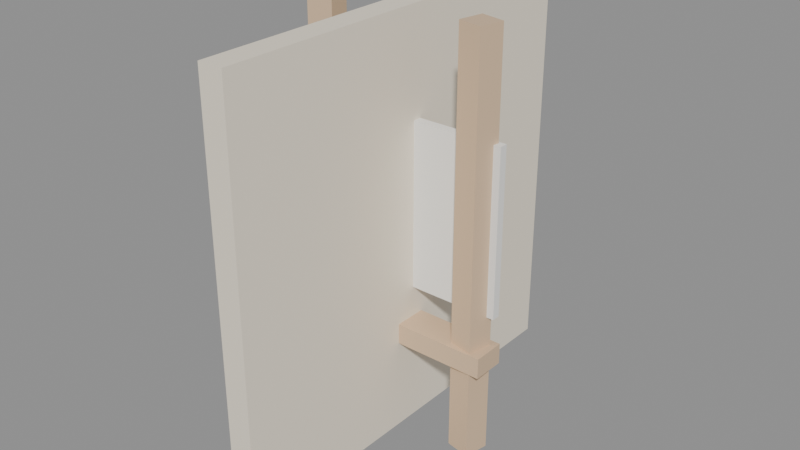 # Source: KID_CAVALETE_v01.blend  (saved by Blender 4.2.66; exported with 4.5.12 LTS)
import bpy
from mathutils import Matrix  # noqa: F401  (used for matrix-valued properties, if any)

bpy.ops.wm.read_factory_settings(use_empty=True)
scene = bpy.context.scene
scene.name = 'Scene'

# ---- materials (node trees are filled in below, after node groups)
mat_polyroom_pbr = bpy.data.materials.new('Polyroom_PBR')

# ---- material node trees
mat_polyroom_pbr.use_nodes = True; mat_polyroom_pbr.node_tree.nodes.clear()
_N = mat_polyroom_pbr.node_tree.nodes; _L = mat_polyroom_pbr.node_tree.links
n0 = _N.new('ShaderNodeOutputMaterial'); n0.name = 'Material Output'; n0.location = (300, 0)
n1 = _N.new('ShaderNodeBsdfPrincipled'); n1.name = 'Principled BSDF'; n1.location = (0, 0)
n2 = _N.new('ShaderNodeVertexColor'); n2.name = 'Color Attribute'; n2.location = (-300, 0)
n2.layer_name = 'Color'
_L.new(n2.outputs[0], n1.inputs[0])
_L.new(n1.outputs[0], n0.inputs[0])
n0.is_active_output = True

# ---- meshes
me_kid_cavalete_v01 = bpy.data.meshes.new('KID_CAVALETE_v01')
me_kid_cavalete_v01.from_pydata([(-0.2234, -0.03536, 0.0), (-0.2234, -0.03536, 1.0), (-0.2354, 0.02344, 0.0), (-0.2354, 0.02344, 1.0), (-0.1646, -0.02344, 0.0), (-0.1646, -0.02344, 1.0), (-0.1766, 0.03536, 0.0), (-0.1766, 0.03536, 1.0), (0.1646, -0.02344, 2.98e-08), (0.1646, -0.02344, 1.0), (0.1766, 0.03536, 2.98e-08), (0.1766, 0.03536, 1.0), (0.2234, -0.03536, 2.98e-08), (0.2234, -0.03536, 1.0), (0.2354, 0.02344, 2.98e-08), (0.2354, 0.02344, 1.0), (-0.03, -0.5, 2.98e-08), (-0.03, -0.5, 1.0), (-0.03, 0.5, 2.98e-08), (-0.03, 0.5, 1.0), (0.03, -0.5, 2.98e-08), (0.03, -0.5, 1.0), (0.03, 0.5, 2.98e-08), (0.03, 0.5, 1.0), (-0.25, 0.01, 0.35), (-0.25, 0.01, 0.75), (-0.25, 0.03, 0.35), (-0.25, 0.03, 0.75), (0.25, 0.01, 0.35), (0.25, 0.01, 0.75), (0.25, 0.03, 0.35), (0.25, 0.03, 0.75), (-0.25, -0.04, 0.225), (-0.25, -0.04, 0.275), (-0.25, 0.04, 0.225), (-0.25, 0.04, 0.275), (0.25, -0.04, 0.225), (0.25, -0.04, 0.275), (0.25, 0.04, 0.225), (0.25, 0.04, 0.275)], [], [(0, 1, 3, 2), (2, 3, 7, 6), (6, 7, 5, 4), (4, 5, 1, 0), (2, 6, 4, 0), (7, 3, 1, 5), (8, 9, 11, 10), (10, 11, 15, 14), (14, 15, 13, 12), (12, 13, 9, 8), (10, 14, 12, 8), (15, 11, 9, 13), (16, 17, 19, 18), (18, 19, 23, 22), (22, 23, 21, 20), (20, 21, 17, 16), (18, 22, 20, 16), (23, 19, 17, 21), (24, 25, 27, 26), (26, 27, 31, 30), (30, 31, 29, 28), (28, 29, 25, 24), (26, 30, 28, 24), (31, 27, 25, 29), (32, 33, 35, 34), (34, 35, 39, 38), (38, 39, 37, 36), (36, 37, 33, 32), (34, 38, 36, 32), (39, 35, 33, 37)])
_uv = me_kid_cavalete_v01.uv_layers.new(name='UVMap')
_uv.uv.foreach_set('vector', [0.8021, 0.9929, 0.8021, 0.5071, 0.8307, 0.5071, 0.8307, 0.9929, 0.9314, 0.4929, 0.9314, 0.00707, 0.96, 0.00707, 0.96, 0.4929, 0.7588, 0.9929, 0.7588, 0.5071, 0.7874, 0.5071, 0.7874, 0.9929, 0.7156, 0.9929, 0.7156, 0.5071, 0.7441, 0.5071, 0.7441, 0.9929, 0.6608, 0.8649, 0.6608, 0.894, 0.6317, 0.894, 0.6317, 0.8649, 0.5548, 0.8604, 0.5548, 0.8313, 0.5839, 0.8313, 0.5839, 0.8604, 0.8454, 0.9929, 0.8454, 0.5071, 0.874, 0.5071, 0.874, 0.9929, 0.9309, 0.9929, 0.9309, 0.5071, 0.9594, 0.5071, 0.9594, 0.9929, 0.8881, 0.9929, 0.8881, 0.5071, 0.9167, 0.5071, 0.9167, 0.9929, 0.8887, 0.4929, 0.8887, 0.00707, 0.9173, 0.00707, 0.9173, 0.4929, 0.6317, 0.8074, 0.6317, 0.7783, 0.6608, 0.7783, 0.6608, 0.8074, 0.6608, 0.8216, 0.6608, 0.8507, 0.6317, 0.8507, 0.6317, 0.8216, 0.4929, 0.4929, 0.00707, 0.4929, 0.00707, 0.00707, 0.4929, 0.00707, 0.7156, 0.4929, 0.7156, 0.00707, 0.7447, 0.00707, 0.7447, 0.4929, 0.4929, 0.9929, 0.00707, 0.9929, 0.00707, 0.5071, 0.4929, 0.5071, 0.8454, 0.4929, 0.8454, 0.00707, 0.8746, 0.00707, 0.8746, 0.4929, 0.788, 0.4929, 0.7588, 0.4929, 0.7588, 0.00707, 0.788, 0.00707, 0.8313, 0.4929, 0.8021, 0.4929, 0.8021, 0.00707, 0.8313, 0.00707, 0.5071, 0.9726, 0.5071, 0.7783, 0.5168, 0.7783, 0.5168, 0.9726, 0.7014, 0.25, 0.5071, 0.25, 0.5071, 0.00707, 0.7014, 0.00707, 0.5309, 0.9726, 0.5309, 0.7783, 0.5406, 0.7783, 0.5406, 0.9726, 0.7014, 0.5071, 0.5071, 0.5071, 0.5071, 0.2641, 0.7014, 0.2641, 0.69, 0.7641, 0.69, 0.5212, 0.6997, 0.5212, 0.6997, 0.7641, 0.9833, 0.5071, 0.9833, 0.75, 0.9736, 0.75, 0.9736, 0.5071, 0.5791, 0.8171, 0.5548, 0.8171, 0.5548, 0.7783, 0.5791, 0.7783, 0.6374, 0.7641, 0.6131, 0.7641, 0.6131, 0.5212, 0.6374, 0.5212, 0.6175, 0.8171, 0.5932, 0.8171, 0.5932, 0.7783, 0.6175, 0.7783, 0.6758, 0.7641, 0.6515, 0.7641, 0.6515, 0.5212, 0.6758, 0.5212, 0.5459, 0.5212, 0.5459, 0.7641, 0.5071, 0.7641, 0.5071, 0.5212, 0.5601, 0.7641, 0.5601, 0.5212, 0.5989, 0.5212, 0.5989, 0.7641])
_ca = me_kid_cavalete_v01.color_attributes.new('Color', 'FLOAT_COLOR', 'POINT')
_ca.data.foreach_set('color', [0.72, 0.52, 0.34, 1.0, 0.72, 0.52, 0.34, 1.0, 0.72, 0.52, 0.34, 1.0, 0.72, 0.52, 0.34, 1.0, 0.72, 0.52, 0.34, 1.0, 0.72, 0.52, 0.34, 1.0, 0.72, 0.52, 0.34, 1.0, 0.72, 0.52, 0.34, 1.0, 0.72, 0.52, 0.34, 1.0, 0.72, 0.52, 0.34, 1.0, 0.72, 0.52, 0.34, 1.0, 0.72, 0.52, 0.34, 1.0, 0.72, 0.52, 0.34, 1.0, 0.72, 0.52, 0.34, 1.0, 0.72, 0.52, 0.34, 1.0, 0.72, 0.52, 0.34, 1.0, 0.93, 0.85, 0.7, 1.0, 0.93, 0.85, 0.7, 1.0, 0.93, 0.85, 0.7, 1.0, 0.93, 0.85, 0.7, 1.0, 0.93, 0.85, 0.7, 1.0, 0.93, 0.85, 0.7, 1.0, 0.93, 0.85, 0.7, 1.0, 0.93, 0.85, 0.7, 1.0, 0.95, 0.94, 0.9, 1.0, 0.95, 0.94, 0.9, 1.0, 0.95, 0.94, 0.9, 1.0, 0.95, 0.94, 0.9, 1.0, 0.95, 0.94, 0.9, 1.0, 0.95, 0.94, 0.9, 1.0, 0.95, 0.94, 0.9, 1.0, 0.95, 0.94, 0.9, 1.0, 0.72, 0.52, 0.34, 1.0, 0.72, 0.52, 0.34, 1.0, 0.72, 0.52, 0.34, 1.0, 0.72, 0.52, 0.34, 1.0, 0.72, 0.52, 0.34, 1.0, 0.72, 0.52, 0.34, 1.0, 0.72, 0.52, 0.34, 1.0, 0.72, 0.52, 0.34, 1.0])
me_kid_cavalete_v01.materials.append(mat_polyroom_pbr)
me_kid_cavalete_v01.update()

# ---- objects
ob_kid_cavalete_v01 = bpy.data.objects.new('KID_CAVALETE_v01', me_kid_cavalete_v01)

# ---- transforms, parenting, visibility, modifiers, constraints
ob_kid_cavalete_v01.location = (0.0, 0.0, 0.0)

# ---- collection membership
scene.collection.objects.link(ob_kid_cavalete_v01)

# ---- scene / render settings (as saved in the file)
scene.frame_start = 1; scene.frame_end = 250; scene.frame_set(1)
scene.render.engine = 'BLENDER_EEVEE_NEXT'
bpy.context.view_layer.update()

# ---- added for rendering (the .blend has no active camera and no usable light): camera, sun + grey world if the file has none
cam_auto = bpy.data.cameras.new('AutoCamera')
cam_auto.lens = 50.0
cam_auto.sensor_width = 36.0
cam_auto.clip_end = 1000.0
ob_auto_camera = bpy.data.objects.new('AutoCamera', cam_auto)
scene.collection.objects.link(ob_auto_camera)
ob_auto_camera.location = (1.38784, -1.6654, 1.61027)
ob_auto_camera.rotation_euler = (1.09748, -7.21219e-08, 0.694738)
scene.camera = ob_auto_camera
light_auto_sun = bpy.data.lights.new('AutoSun', 'SUN')
light_auto_sun.energy = 3.0
light_auto_sun.angle = 0.0523599
ob_auto_sun = bpy.data.objects.new('AutoSun', light_auto_sun)
scene.collection.objects.link(ob_auto_sun)
ob_auto_sun.rotation_euler = (0.872665, 0.174533, 0.523599)
if scene.world is None:
    world_auto = bpy.data.worlds.new('AutoWorld')
    world_auto.color = (0.3, 0.3, 0.3)
    scene.world = world_auto
bpy.context.view_layer.update()
